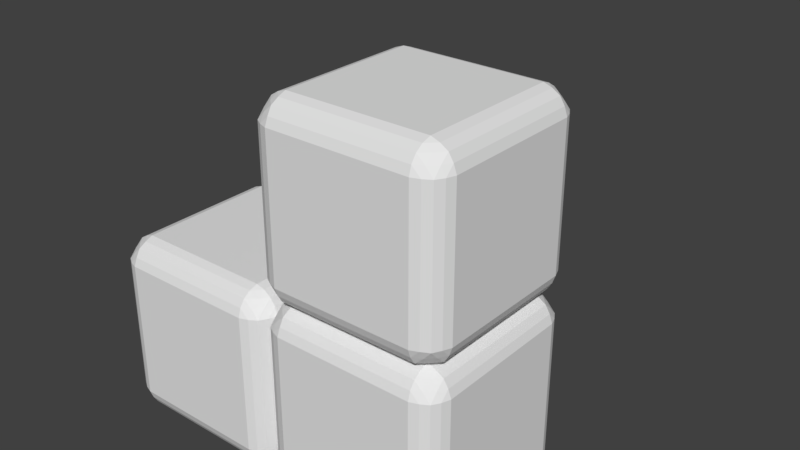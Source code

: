 # Source: r.blend  (saved by Blender 2.79.0; exported with 4.5.12 LTS)
import bpy
from mathutils import Matrix  # noqa: F401  (used for matrix-valued properties, if any)

bpy.ops.wm.read_factory_settings(use_empty=True)
scene = bpy.context.scene
scene.name = 'Scene'

# ---- collections
col_collection_1 = bpy.data.collections.new('Collection 1'); scene.collection.children.link(col_collection_1)

# ---- world
world_world = bpy.data.worlds.new('World'); scene.world = world_world
world_world.color = (0.05088, 0.05088, 0.05088)
world_world.use_sun_shadow = False
world_world.sun_shadow_jitter_overblur = 0.0
world_world.cycles.sampling_method = 'MANUAL'

# ---- meshes
me_plane_003 = bpy.data.meshes.new('Plane.003')
me_plane_003.from_pydata([(-0.75, -0.7503, 1.0), (-0.75, 0.7497, 1.0), (0.75, -0.7503, 1.0), (0.75, 0.7497, 1.0), (0.75, -1.0, -0.75), (-0.75, -1.0, -0.75), (0.75, -1.0, 0.75), (-0.75, -1.0, 0.75), (-0.75, -0.7503, -1.0), (-0.75, 0.7497, -1.0), (0.75, -0.7503, -1.0), (0.75, 0.7497, -1.0), (1.0, -0.7503, -0.75), (1.0, 0.7497, -0.75), (1.0, -0.7503, 0.75), (1.0, 0.7497, 0.75), (0.968, -0.8392, -0.75), (0.968, 0.8386, -0.75), (0.968, -0.8392, 0.75), (0.968, 0.8386, 0.75), (0.9187, -0.919, -0.75), (0.9187, 0.9185, -0.75), (0.9187, -0.919, 0.75), (0.9187, 0.9185, 0.75), (0.8389, -0.7459, -0.968), (0.8389, 0.7497, -0.968), (0.8389, -0.7459, 0.9679), (0.8389, 0.7497, 0.9679), (0.968, -0.7459, -0.8389), (0.968, 0.7497, -0.8389), (0.968, -0.7459, 0.8389), (0.968, 0.7497, 0.8389), (0.9187, -0.7503, -0.9188), (0.9187, 0.7497, -0.9188), (0.9187, -0.7503, 0.9187), (0.9187, 0.7497, 0.9187), (0.8389, -0.9682, -0.75), (0.8389, 0.9677, -0.75), (0.8389, -0.9682, 0.75), (0.8389, 0.9677, 0.75), (-1.0, -0.7503, 0.75), (-1.0, 0.7497, 0.75), (-1.0, -0.7503, -0.75), (-1.0, 0.7497, -0.75), (-0.968, -0.8392, 0.75), (-0.968, 0.8386, 0.75), (-0.968, -0.8392, -0.75), (-0.968, 0.8386, -0.75), (-0.9187, -0.919, 0.75), (-0.9187, 0.9185, 0.75), (-0.9187, -0.919, -0.75), (-0.9187, 0.9185, -0.75), (-0.8389, -0.7459, 0.9679), (-0.8389, 0.7497, 0.9679), (-0.8389, -0.7459, -0.968), (-0.8389, 0.7497, -0.968), (-0.968, -0.7459, 0.8389), (-0.968, 0.7497, 0.8389), (-0.968, -0.7459, -0.8389), (-0.968, 0.7497, -0.8389), (-0.9187, -0.7503, 0.9187), (-0.9187, 0.7497, 0.9187), (-0.9187, -0.7503, -0.9188), (-0.9187, 0.7497, -0.9188), (-0.8389, -0.9682, 0.75), (-0.8389, 0.9677, 0.75), (-0.8389, -0.9682, -0.75), (-0.8389, 0.9677, -0.75), (-0.7456, -0.8392, 0.9679), (0.7456, -0.9682, 0.8389), (0.7456, -0.8392, 0.9679), (-0.7456, -0.9682, 0.8389), (-0.75, -0.919, 0.9187), (0.75, -0.919, 0.9187), (0.7456, -0.9697, -0.8377), (0.75, -0.9205, -0.9175), (0.7456, -0.8392, -0.968), (-0.7456, -0.9682, -0.8389), (-0.75, -0.919, -0.9188), (-0.7456, -0.8392, -0.968), (-0.7456, 0.8386, -0.968), (0.7456, 0.8386, -0.968), (-0.7456, 0.9677, -0.8389), (0.7456, 0.9677, -0.8389), (-0.75, 0.9185, -0.9188), (0.75, 0.9185, -0.9188), (0.75, 0.9185, 0.9187), (-0.75, 0.9185, 0.9187), (0.7456, 0.8386, 0.9679), (-0.7456, 0.8386, 0.9679), (0.7456, 0.9677, 0.8389), (-0.7456, 0.9677, 0.8389), (-0.8389, -0.919, -0.8389), (0.9187, -0.8392, -0.8389), (0.8389, -0.919, -0.8389), (0.8389, -0.8392, -0.9188), (-0.9187, -0.8392, -0.8389), (-0.8389, -0.8392, -0.9188), (0.9187, 0.8386, 0.8389), (0.9187, 0.8386, -0.8389), (0.9187, -0.8392, 0.8389), (-0.9187, 0.8386, -0.8389), (-0.9187, 0.8386, 0.8389), (-0.9187, -0.8392, 0.8389), (-0.8389, -0.919, 0.8389), (-0.8389, -0.8392, 0.9187), (0.8389, -0.8392, 0.9187), (0.8389, -0.919, 0.8389), (0.8389, 0.8386, -0.9188), (0.8389, 0.9185, -0.8389), (-0.8389, 0.8386, -0.9188), (-0.8389, 0.9185, -0.8389), (0.8389, 0.8386, 0.9187), (0.8389, 0.9185, 0.8389), (-0.8389, 0.8386, 0.9187), (-0.8389, 0.9185, 0.8389), (-0.75, 1.25, 1.0), (-0.75, 2.75, 1.0), (0.75, 1.25, 1.0), (0.75, 2.75, 1.0), (0.75, 3.0, -0.75), (-0.75, 3.0, -0.75), (0.75, 3.0, 0.75), (-0.75, 3.0, 0.75), (0.75, 0.9997, -0.75), (-0.75, 0.9997, -0.75), (0.75, 0.9997, 0.75), (-0.75, 0.9997, 0.75), (-0.75, 1.25, -1.0), (-0.75, 2.75, -1.0), (0.75, 1.25, -1.0), (0.75, 2.75, -1.0), (1.0, 1.25, -0.75), (1.0, 2.75, -0.75), (1.0, 1.25, 0.75), (1.0, 2.75, 0.75), (0.968, 1.161, -0.75), (0.968, 2.839, -0.75), (0.968, 1.161, 0.75), (0.968, 2.839, 0.75), (0.9187, 1.081, -0.75), (0.9187, 2.918, -0.75), (0.9187, 1.081, 0.75), (0.9187, 2.918, 0.75), (0.8389, 1.254, -0.968), (0.8389, 2.75, -0.968), (0.8389, 1.254, 0.9679), (0.8389, 2.75, 0.9679), (0.968, 1.254, -0.8389), (0.968, 2.75, -0.8389), (0.968, 1.254, 0.8389), (0.968, 2.75, 0.8389), (0.9187, 1.25, -0.9188), (0.9187, 2.75, -0.9188), (0.9187, 1.25, 0.9187), (0.9187, 2.75, 0.9187), (0.8389, 1.032, -0.75), (0.8389, 2.968, -0.75), (0.8389, 1.032, 0.75), (0.8389, 2.968, 0.75), (-1.0, 1.25, 0.75), (-1.0, 2.75, 0.75), (-1.0, 1.25, -0.75), (-1.0, 2.75, -0.75), (-0.968, 1.161, 0.75), (-0.968, 2.839, 0.75), (-0.968, 1.161, -0.75), (-0.968, 2.839, -0.75), (-0.9187, 1.081, 0.75), (-0.9187, 2.918, 0.75), (-0.9187, 1.081, -0.75), (-0.9188, 2.918, -0.75), (-0.8389, 1.254, 0.9679), (-0.8389, 2.75, 0.9679), (-0.8389, 1.254, -0.968), (-0.8389, 2.75, -0.968), (-0.968, 1.254, 0.8389), (-0.968, 2.75, 0.8389), (-0.968, 1.254, -0.8389), (-0.968, 2.75, -0.8389), (-0.9187, 1.25, 0.9187), (-0.9187, 2.75, 0.9187), (-0.9188, 1.25, -0.9188), (-0.9188, 2.75, -0.9188), (-0.8389, 1.032, 0.75), (-0.8389, 2.968, 0.75), (-0.8389, 1.032, -0.75), (-0.8389, 2.968, -0.75), (-0.7456, 1.161, 0.9679), (0.7456, 1.032, 0.8389), (0.7456, 1.161, 0.9679), (-0.7456, 1.032, 0.8389), (-0.75, 1.081, 0.9187), (0.75, 1.081, 0.9187), (0.7456, 1.03, -0.8377), (0.75, 1.079, -0.9175), (0.7456, 1.161, -0.968), (-0.7456, 1.032, -0.8389), (-0.75, 1.081, -0.9188), (-0.7456, 1.161, -0.968), (-0.7456, 2.839, -0.968), (0.7456, 2.839, -0.968), (-0.7456, 2.968, -0.8389), (0.7456, 2.968, -0.8389), (-0.75, 2.918, -0.9188), (0.75, 2.918, -0.9188), (0.75, 2.918, 0.9187), (-0.75, 2.918, 0.9187), (0.7456, 2.839, 0.9679), (-0.7456, 2.839, 0.9679), (0.7456, 2.968, 0.8389), (-0.7456, 2.968, 0.8389), (-0.8389, 1.081, -0.8389), (0.9187, 1.161, -0.8389), (0.8389, 1.081, -0.8389), (0.8389, 1.161, -0.9188), (-0.9187, 1.161, -0.8389), (-0.8389, 1.161, -0.9188), (0.9187, 2.839, 0.8389), (0.9187, 2.839, -0.8389), (0.9187, 1.161, 0.8389), (-0.9188, 2.839, -0.8389), (-0.9187, 2.839, 0.8389), (-0.9187, 1.161, 0.8389), (-0.8389, 1.081, 0.8389), (-0.8389, 1.161, 0.9187), (0.8389, 1.161, 0.9187), (0.8389, 1.081, 0.8389), (0.8389, 2.839, -0.9188), (0.8389, 2.918, -0.8389), (-0.8389, 2.839, -0.9188), (-0.8389, 2.918, -0.8389), (0.8389, 2.839, 0.9187), (0.8389, 2.918, 0.8389), (-0.8389, 2.839, 0.9187), (-0.8389, 2.918, 0.8389), (1.25, -1.0, -0.7503), (1.25, -1.0, 0.7497), (2.75, -1.0, -0.7503), (2.75, -1.0, 0.7497), (2.75, 0.75, -1.0), (1.25, 0.75, -1.0), (2.75, -0.75, -1.0), (1.25, -0.75, -1.0), (1.25, 1.0, -0.7503), (1.25, 1.0, 0.7497), (2.75, 1.0, -0.7503), (2.75, 1.0, 0.7497), (3.0, 0.75, -0.7503), (3.0, 0.75, 0.7497), (3.0, -0.75, -0.7503), (3.0, -0.75, 0.7497), (2.968, 0.75, -0.8392), (2.968, 0.75, 0.8386), (2.968, -0.75, -0.8392), (2.968, -0.75, 0.8386), (2.919, 0.75, -0.919), (2.919, 0.75, 0.9185), (2.919, -0.75, -0.919), (2.919, -0.75, 0.9185), (2.839, 0.968, -0.7459), (2.839, 0.968, 0.7497), (2.839, -0.9679, -0.7459), (2.839, -0.9679, 0.7497), (2.968, 0.8389, -0.7459), (2.968, 0.8389, 0.7497), (2.968, -0.8389, -0.7459), (2.968, -0.8389, 0.7497), (2.919, 0.9188, -0.7503), (2.919, 0.9188, 0.7497), (2.919, -0.9187, -0.7503), (2.919, -0.9187, 0.7497), (2.839, 0.75, -0.9682), (2.839, 0.75, 0.9677), (2.839, -0.75, -0.9682), (2.839, -0.75, 0.9677), (1.032, -0.75, -0.8392), (1.032, -0.75, 0.8386), (1.032, 0.75, -0.8392), (1.032, 0.75, 0.8386), (1.081, -0.75, -0.919), (1.081, -0.75, 0.9185), (1.081, 0.75, -0.919), (1.081, 0.75, 0.9185), (1.161, -0.9679, -0.7459), (1.161, -0.9679, 0.7497), (1.161, 0.968, -0.7459), (1.161, 0.968, 0.7497), (1.032, -0.8389, -0.7459), (1.032, -0.8389, 0.7497), (1.032, 0.8389, -0.7459), (1.032, 0.8389, 0.7497), (1.081, -0.9187, -0.7503), (1.081, -0.9187, 0.7497), (1.081, 0.9188, -0.7503), (1.081, 0.9188, 0.7497), (1.161, -0.75, -0.9682), (1.161, -0.75, 0.9677), (1.161, 0.75, -0.9682), (1.161, 0.75, 0.9677), (1.254, -0.9679, -0.8392), (2.746, -0.8389, -0.9682), (2.746, -0.9679, -0.8392), (1.254, -0.8389, -0.9682), (1.25, -0.9187, -0.919), (2.75, -0.9187, -0.919), (2.746, 0.8377, -0.9697), (2.75, 0.9175, -0.9205), (2.746, 0.968, -0.8392), (1.254, 0.8389, -0.9682), (1.25, 0.9188, -0.919), (1.254, 0.968, -0.8392), (1.254, 0.968, 0.8386), (2.746, 0.968, 0.8386), (1.254, 0.8389, 0.9677), (2.746, 0.8389, 0.9677), (1.25, 0.9188, 0.9185), (2.75, 0.9188, 0.9185), (2.75, -0.9187, 0.9185), (1.25, -0.9187, 0.9185), (2.746, -0.9679, 0.8386), (1.254, -0.9679, 0.8386), (2.746, -0.8389, 0.9677), (1.254, -0.8389, 0.9677), (1.161, 0.8389, -0.919), (2.919, 0.8389, -0.8392), (2.839, 0.8389, -0.919), (2.839, 0.9188, -0.8392), (1.081, 0.8389, -0.8392), (1.161, 0.9188, -0.8392), (2.919, -0.8389, 0.8386), (2.919, 0.8389, 0.8386), (2.919, -0.8389, -0.8392), (1.081, 0.8389, 0.8386), (1.081, -0.8389, 0.8386), (1.081, -0.8389, -0.8392), (1.161, -0.8389, -0.919), (1.161, -0.9187, -0.8392), (2.839, -0.9187, -0.8392), (2.839, -0.8389, -0.919), (2.839, 0.9188, 0.8386), (2.839, 0.8389, 0.9185), (1.161, 0.9188, 0.8386), (1.161, 0.8389, 0.9185), (2.839, -0.9187, 0.8386), (2.839, -0.8389, 0.9185), (1.161, -0.9187, 0.8386), (1.161, -0.8389, 0.9185), (1.25, -1.0, 1.25), (1.25, -1.0, 2.75), (2.75, -1.0, 1.25), (2.75, -1.0, 2.75), (2.75, 0.75, 3.0), (1.25, 0.75, 3.0), (2.75, -0.75, 3.0), (1.25, -0.75, 3.0), (2.75, 0.75, 0.9997), (1.25, 0.75, 0.9997), (2.75, -0.75, 0.9997), (1.25, -0.75, 0.9997), (1.25, 1.0, 1.25), (1.25, 1.0, 2.75), (2.75, 1.0, 1.25), (2.75, 1.0, 2.75), (3.0, 0.75, 1.25), (3.0, 0.75, 2.75), (3.0, -0.75, 1.25), (3.0, -0.75, 2.75), (2.968, 0.75, 1.161), (2.968, 0.75, 2.839), (2.968, -0.75, 1.161), (2.968, -0.75, 2.839), (2.919, 0.75, 1.081), (2.919, 0.75, 2.918), (2.919, -0.75, 1.081), (2.919, -0.75, 2.918), (2.839, 0.968, 1.254), (2.839, 0.968, 2.75), (2.839, -0.9679, 1.254), (2.839, -0.9679, 2.75), (2.968, 0.8389, 1.254), (2.968, 0.8389, 2.75), (2.968, -0.8389, 1.254), (2.968, -0.8389, 2.75), (2.919, 0.9188, 1.25), (2.919, 0.9188, 2.75), (2.919, -0.9187, 1.25), (2.919, -0.9187, 2.75), (2.839, 0.75, 1.032), (2.839, 0.75, 2.968), (2.839, -0.75, 1.032), (2.839, -0.75, 2.968), (1.0, -0.75, 1.25), (1.0, -0.75, 2.75), (1.0, 0.75, 1.25), (1.0, 0.75, 2.75), (1.032, -0.75, 1.161), (1.032, -0.75, 2.839), (1.032, 0.75, 1.161), (1.032, 0.75, 2.839), (1.081, -0.75, 1.081), (1.081, -0.75, 2.918), (1.081, 0.75, 1.081), (1.081, 0.75, 2.918), (1.161, -0.9679, 1.254), (1.161, -0.9679, 2.75), (1.161, 0.968, 1.254), (1.161, 0.968, 2.75), (1.032, -0.8389, 1.254), (1.032, -0.8389, 2.75), (1.032, 0.8389, 1.254), (1.032, 0.8389, 2.75), (1.081, -0.9187, 1.25), (1.081, -0.9187, 2.75), (1.081, 0.9188, 1.25), (1.081, 0.9188, 2.75), (1.161, -0.75, 1.032), (1.161, -0.75, 2.968), (1.161, 0.75, 1.032), (1.161, 0.75, 2.968), (1.254, -0.9679, 1.161), (2.746, -0.8389, 1.032), (2.746, -0.9679, 1.161), (1.254, -0.8389, 1.032), (1.25, -0.9187, 1.081), (2.75, -0.9187, 1.081), (2.746, 0.8377, 1.03), (2.75, 0.9175, 1.079), (2.746, 0.968, 1.161), (1.254, 0.8389, 1.032), (1.25, 0.9188, 1.081), (1.254, 0.968, 1.161), (1.254, 0.968, 2.839), (2.746, 0.968, 2.839), (1.254, 0.8389, 2.968), (2.746, 0.8389, 2.968), (1.25, 0.9188, 2.918), (2.75, 0.9188, 2.918), (2.75, -0.9187, 2.918), (1.25, -0.9187, 2.918), (2.746, -0.9679, 2.839), (1.254, -0.9679, 2.839), (2.746, -0.8389, 2.968), (1.254, -0.8389, 2.968), (1.161, 0.8389, 1.081), (2.919, 0.8389, 1.161), (2.839, 0.8389, 1.081), (2.839, 0.9188, 1.161), (1.081, 0.8389, 1.161), (1.161, 0.9188, 1.161), (2.919, -0.8389, 2.839), (2.919, 0.8389, 2.839), (2.919, -0.8389, 1.161), (1.081, 0.8389, 2.839), (1.081, -0.8389, 2.839), (1.081, -0.8389, 1.161), (1.161, -0.8389, 1.081), (1.161, -0.9187, 1.161), (2.839, -0.9187, 1.161), (2.839, -0.8389, 1.081), (2.839, 0.9188, 2.839), (2.839, 0.8389, 2.918), (1.161, 0.9188, 2.839), (1.161, 0.8389, 2.918), (2.839, -0.9187, 2.839), (2.839, -0.8389, 2.918), (1.161, -0.9187, 2.839), (1.161, -0.8389, 2.918)], [], [(0, 2, 3, 1), (4, 6, 7, 5), (8, 9, 11, 10), (12, 13, 278, 276), (15, 31, 30, 14), (17, 21, 23, 19), (26, 34, 35, 27), (12, 14, 18, 16), (18, 14, 30), (19, 31, 15), (17, 13, 29), (16, 28, 12), (13, 17, 19, 15), (12, 28, 29, 13), (30, 31, 35, 34), (32, 28, 93), (28, 32, 33, 29), (18, 22, 20, 16), (37, 39, 23, 21), (38, 36, 20, 22), (24, 25, 33, 32), (10, 11, 25, 24), (2, 26, 27, 3), (6, 4, 36, 38), (40, 41, 43, 42), (43, 59, 58, 42), (45, 49, 51, 47), (54, 62, 63, 55), (40, 42, 46, 44), (46, 42, 58), (47, 59, 43), (45, 41, 57), (44, 56, 40), (41, 45, 47, 43), (40, 56, 57, 41), (50, 92, 66), (56, 60, 61, 57), (46, 50, 48, 44), (65, 67, 51, 49), (66, 64, 48, 50), (52, 53, 61, 60), (58, 59, 63, 62), (8, 54, 55, 9), (5, 7, 64, 66), (0, 1, 53, 52), (26, 2, 70), (0, 68, 70, 2), (52, 68, 0), (71, 69, 73, 72), (68, 72, 73, 70), (6, 69, 71, 7), (38, 69, 6), (64, 7, 71), (4, 5, 77, 74), (10, 76, 79, 8), (76, 75, 78, 79), (77, 78, 75, 74), (5, 66, 77), (58, 96, 46), (77, 66, 92), (8, 79, 54), (36, 4, 74), (74, 94, 36), (24, 76, 10), (81, 80, 84, 85), (83, 85, 84, 82), (11, 9, 80, 81), (25, 11, 81), (55, 80, 9), (86, 90, 91, 87), (86, 87, 89, 88), (3, 88, 89, 1), (27, 88, 3), (53, 1, 89), (22, 18, 100), (30, 100, 18), (65, 127, 125, 67), (16, 20, 93), (16, 93, 28), (32, 95, 24), (20, 36, 94), (75, 94, 74), (76, 24, 95), (75, 76, 95), (93, 20, 94), (94, 75, 95), (32, 93, 95), (94, 95, 93), (78, 77, 92), (79, 78, 97), (62, 96, 58), (50, 46, 96), (92, 50, 96), (78, 92, 97), (79, 97, 54), (54, 97, 62), (62, 97, 96), (96, 97, 92), (80, 110, 84), (111, 82, 84), (47, 51, 101), (17, 99, 21), (37, 21, 109), (25, 108, 33), (35, 31, 98), (27, 35, 112), (23, 39, 113), (115, 87, 91), (114, 89, 87), (61, 102, 57), (34, 100, 30), (38, 22, 107), (34, 26, 106), (105, 72, 68), (104, 71, 72), (44, 48, 103), (107, 22, 100), (34, 106, 100), (100, 106, 107), (70, 106, 26), (73, 106, 70), (106, 73, 107), (73, 69, 107), (69, 38, 107), (44, 103, 56), (56, 103, 60), (68, 52, 105), (72, 105, 104), (71, 104, 64), (48, 64, 104), (103, 48, 104), (104, 105, 103), (52, 60, 105), (103, 105, 60), (57, 102, 45), (49, 45, 102), (91, 65, 115), (87, 115, 114), (89, 114, 53), (53, 114, 61), (61, 114, 102), (114, 115, 102), (49, 115, 65), (102, 115, 49), (90, 113, 39), (90, 86, 113), (31, 19, 98), (35, 98, 112), (88, 27, 112), (88, 112, 86), (113, 86, 112), (112, 98, 113), (113, 98, 23), (23, 98, 19), (17, 29, 99), (29, 33, 99), (108, 99, 33), (81, 108, 25), (85, 108, 81), (99, 109, 21), (83, 37, 109), (85, 83, 109), (108, 85, 109), (99, 108, 109), (82, 111, 67), (84, 110, 111), (80, 55, 110), (55, 63, 110), (47, 101, 59), (59, 101, 63), (110, 63, 101), (111, 110, 101), (101, 51, 111), (51, 67, 111), (116, 118, 119, 117), (120, 121, 123, 122), (128, 129, 131, 130), (132, 133, 135, 134), (135, 151, 150, 134), (137, 141, 143, 139), (146, 154, 155, 147), (132, 134, 138, 136), (138, 134, 150), (139, 151, 135), (137, 133, 149), (136, 148, 132), (133, 137, 139, 135), (132, 148, 149, 133), (150, 151, 155, 154), (152, 148, 213), (148, 152, 153, 149), (138, 142, 140, 136), (157, 159, 143, 141), (158, 156, 140, 142), (144, 145, 153, 152), (120, 122, 159, 157), (130, 131, 145, 144), (118, 146, 147, 119), (126, 124, 156, 158), (160, 161, 163, 162), (163, 179, 178, 162), (165, 169, 171, 167), (174, 182, 183, 175), (160, 162, 166, 164), (166, 162, 178), (167, 179, 163), (165, 161, 177), (164, 176, 160), (161, 165, 167, 163), (160, 176, 177, 161), (170, 212, 186), (176, 180, 181, 177), (166, 170, 168, 164), (185, 187, 171, 169), (186, 184, 168, 170), (172, 173, 181, 180), (178, 179, 183, 182), (123, 121, 187, 185), (128, 174, 175, 129), (125, 127, 184, 186), (116, 117, 173, 172), (146, 118, 190), (116, 188, 190, 118), (172, 188, 116), (191, 189, 193, 192), (188, 192, 193, 190), (126, 189, 191, 127), (158, 189, 126), (184, 127, 191), (124, 125, 197, 194), (130, 196, 199, 128), (196, 195, 198, 199), (197, 198, 195, 194), (125, 186, 197), (178, 216, 166), (197, 186, 212), (128, 199, 174), (156, 124, 194), (194, 214, 156), (144, 196, 130), (201, 200, 204, 205), (203, 202, 121, 120), (203, 205, 204, 202), (131, 129, 200, 201), (145, 131, 201), (157, 203, 120), (187, 121, 202), (175, 200, 129), (206, 210, 211, 207), (206, 207, 209, 208), (119, 208, 209, 117), (122, 123, 211, 210), (147, 208, 119), (159, 122, 210), (173, 117, 209), (142, 138, 220), (150, 220, 138), (185, 211, 123), (136, 140, 213), (136, 213, 148), (152, 215, 144), (140, 156, 214), (195, 214, 194), (196, 144, 215), (195, 196, 215), (213, 140, 214), (214, 195, 215), (152, 213, 215), (214, 215, 213), (198, 197, 212), (199, 198, 217), (182, 216, 178), (170, 166, 216), (212, 170, 216), (198, 212, 217), (199, 217, 174), (174, 217, 182), (182, 217, 216), (216, 217, 212), (200, 230, 204), (231, 202, 204), (167, 171, 221), (137, 219, 141), (157, 141, 229), (145, 228, 153), (155, 151, 218), (147, 155, 232), (143, 159, 233), (235, 207, 211), (234, 209, 207), (181, 222, 177), (154, 220, 150), (158, 142, 227), (154, 146, 226), (225, 192, 188), (224, 191, 192), (164, 168, 223), (227, 142, 220), (154, 226, 220), (220, 226, 227), (190, 226, 146), (193, 226, 190), (226, 193, 227), (193, 189, 227), (189, 158, 227), (164, 223, 176), (176, 223, 180), (188, 172, 225), (192, 225, 224), (191, 224, 184), (168, 184, 224), (223, 168, 224), (224, 225, 223), (172, 180, 225), (223, 225, 180), (177, 222, 165), (169, 165, 222), (211, 185, 235), (207, 235, 234), (209, 234, 173), (173, 234, 181), (181, 234, 222), (234, 235, 222), (169, 235, 185), (222, 235, 169), (210, 233, 159), (210, 206, 233), (151, 139, 218), (155, 218, 232), (208, 147, 232), (208, 232, 206), (233, 206, 232), (232, 218, 233), (233, 218, 143), (143, 218, 139), (137, 149, 219), (149, 153, 219), (228, 219, 153), (201, 228, 145), (205, 228, 201), (219, 229, 141), (203, 157, 229), (205, 203, 229), (228, 205, 229), (219, 228, 229), (202, 231, 187), (204, 230, 231), (200, 175, 230), (175, 183, 230), (167, 221, 179), (179, 221, 183), (230, 183, 221), (231, 230, 221), (221, 171, 231), (171, 187, 231), (82, 125, 124, 83), (82, 67, 125), (90, 126, 127, 91), (127, 65, 91), (37, 124, 126, 39), (90, 39, 126), (83, 124, 37), (236, 238, 239, 237), (240, 242, 243, 241), (244, 245, 247, 246), (248, 249, 251, 250), (251, 267, 266, 250), (253, 257, 259, 255), (262, 270, 271, 263), (248, 250, 254, 252), (254, 250, 266), (255, 267, 251), (253, 249, 265), (252, 264, 248), (249, 253, 255, 251), (248, 264, 265, 249), (266, 267, 271, 270), (268, 264, 325), (264, 268, 269, 265), (254, 258, 256, 252), (273, 275, 259, 257), (274, 272, 256, 258), (260, 261, 269, 268), (246, 247, 261, 260), (238, 262, 263, 239), (242, 240, 272, 274), (277, 281, 283, 279), (286, 294, 295, 287), (290, 278, 13), (288, 12, 276), (277, 14, 289), (291, 15, 279), (15, 291, 290, 13), (14, 277, 279, 15), (12, 288, 289, 14), (282, 324, 298), (288, 292, 293, 289), (278, 282, 280, 276), (297, 299, 283, 281), (298, 296, 280, 282), (284, 285, 293, 292), (290, 291, 295, 294), (244, 286, 287, 245), (241, 243, 296, 298), (236, 237, 285, 284), (262, 238, 302), (236, 300, 302, 238), (284, 300, 236), (303, 301, 305, 304), (300, 304, 305, 302), (242, 301, 303, 243), (274, 301, 242), (296, 243, 303), (240, 241, 309, 306), (246, 308, 311, 244), (308, 307, 310, 311), (309, 310, 307, 306), (241, 298, 309), (290, 328, 278), (309, 298, 324), (244, 311, 286), (272, 240, 306), (306, 326, 272), (260, 308, 246), (313, 312, 316, 317), (315, 317, 316, 314), (247, 245, 312, 313), (261, 247, 313), (287, 312, 245), (318, 322, 323, 319), (318, 319, 321, 320), (239, 320, 321, 237), (263, 320, 239), (285, 237, 321), (258, 254, 332), (266, 332, 254), (297, 359, 357, 299), (252, 256, 325), (252, 325, 264), (268, 327, 260), (256, 272, 326), (307, 326, 306), (308, 260, 327), (307, 308, 327), (325, 256, 326), (326, 307, 327), (268, 325, 327), (326, 327, 325), (310, 309, 324), (311, 310, 329), (294, 328, 290), (282, 278, 328), (324, 282, 328), (310, 324, 329), (311, 329, 286), (286, 329, 294), (294, 329, 328), (328, 329, 324), (312, 342, 316), (343, 314, 316), (279, 283, 333), (253, 331, 257), (273, 257, 341), (261, 340, 269), (271, 267, 330), (263, 271, 344), (259, 275, 345), (347, 319, 323), (346, 321, 319), (293, 334, 289), (270, 332, 266), (274, 258, 339), (270, 262, 338), (337, 304, 300), (336, 303, 304), (276, 280, 335), (339, 258, 332), (270, 338, 332), (332, 338, 339), (302, 338, 262), (305, 338, 302), (338, 305, 339), (305, 301, 339), (301, 274, 339), (276, 335, 288), (288, 335, 292), (300, 284, 337), (304, 337, 336), (303, 336, 296), (280, 296, 336), (335, 280, 336), (336, 337, 335), (284, 292, 337), (335, 337, 292), (289, 334, 277), (281, 277, 334), (323, 297, 347), (319, 347, 346), (321, 346, 285), (285, 346, 293), (293, 346, 334), (346, 347, 334), (281, 347, 297), (334, 347, 281), (322, 345, 275), (322, 318, 345), (267, 255, 330), (271, 330, 344), (320, 263, 344), (320, 344, 318), (345, 318, 344), (344, 330, 345), (345, 330, 259), (259, 330, 255), (253, 265, 331), (265, 269, 331), (340, 331, 269), (313, 340, 261), (317, 340, 313), (331, 341, 257), (315, 273, 341), (317, 315, 341), (340, 317, 341), (331, 340, 341), (314, 343, 299), (316, 342, 343), (312, 287, 342), (287, 295, 342), (279, 333, 291), (291, 333, 295), (342, 295, 333), (343, 342, 333), (333, 283, 343), (283, 299, 343), (348, 350, 351, 349), (352, 353, 355, 354), (360, 361, 363, 362), (364, 365, 367, 366), (367, 383, 382, 366), (369, 373, 375, 371), (378, 386, 387, 379), (364, 366, 370, 368), (370, 366, 382), (371, 383, 367), (369, 365, 381), (368, 380, 364), (365, 369, 371, 367), (364, 380, 381, 365), (382, 383, 387, 386), (384, 380, 445), (380, 384, 385, 381), (370, 374, 372, 368), (389, 391, 375, 373), (390, 388, 372, 374), (376, 377, 385, 384), (352, 354, 391, 389), (362, 363, 377, 376), (350, 378, 379, 351), (358, 356, 388, 390), (392, 393, 395, 394), (395, 411, 410, 394), (397, 401, 403, 399), (406, 414, 415, 407), (392, 394, 398, 396), (398, 394, 410), (399, 411, 395), (397, 393, 409), (396, 408, 392), (393, 397, 399, 395), (392, 408, 409, 393), (402, 444, 418), (408, 412, 413, 409), (398, 402, 400, 396), (417, 419, 403, 401), (418, 416, 400, 402), (404, 405, 413, 412), (410, 411, 415, 414), (355, 353, 419, 417), (360, 406, 407, 361), (357, 359, 416, 418), (348, 349, 405, 404), (378, 350, 422), (348, 420, 422, 350), (404, 420, 348), (423, 421, 425, 424), (420, 424, 425, 422), (358, 421, 423, 359), (390, 421, 358), (416, 359, 423), (356, 357, 429, 426), (362, 428, 431, 360), (428, 427, 430, 431), (429, 430, 427, 426), (357, 418, 429), (410, 448, 398), (429, 418, 444), (360, 431, 406), (388, 356, 426), (426, 446, 388), (376, 428, 362), (433, 432, 436, 437), (435, 434, 353, 352), (435, 437, 436, 434), (363, 361, 432, 433), (377, 363, 433), (389, 435, 352), (419, 353, 434), (407, 432, 361), (438, 442, 443, 439), (438, 439, 441, 440), (351, 440, 441, 349), (354, 355, 443, 442), (379, 440, 351), (391, 354, 442), (405, 349, 441), (374, 370, 452), (382, 452, 370), (417, 443, 355), (368, 372, 445), (368, 445, 380), (384, 447, 376), (372, 388, 446), (427, 446, 426), (428, 376, 447), (427, 428, 447), (445, 372, 446), (446, 427, 447), (384, 445, 447), (446, 447, 445), (430, 429, 444), (431, 430, 449), (414, 448, 410), (402, 398, 448), (444, 402, 448), (430, 444, 449), (431, 449, 406), (406, 449, 414), (414, 449, 448), (448, 449, 444), (432, 462, 436), (463, 434, 436), (399, 403, 453), (369, 451, 373), (389, 373, 461), (377, 460, 385), (387, 383, 450), (379, 387, 464), (375, 391, 465), (467, 439, 443), (466, 441, 439), (413, 454, 409), (386, 452, 382), (390, 374, 459), (386, 378, 458), (457, 424, 420), (456, 423, 424), (396, 400, 455), (459, 374, 452), (386, 458, 452), (452, 458, 459), (422, 458, 378), (425, 458, 422), (458, 425, 459), (425, 421, 459), (421, 390, 459), (396, 455, 408), (408, 455, 412), (420, 404, 457), (424, 457, 456), (423, 456, 416), (400, 416, 456), (455, 400, 456), (456, 457, 455), (404, 412, 457), (455, 457, 412), (409, 454, 397), (401, 397, 454), (443, 417, 467), (439, 467, 466), (441, 466, 405), (405, 466, 413), (413, 466, 454), (466, 467, 454), (401, 467, 417), (454, 467, 401), (442, 465, 391), (442, 438, 465), (383, 371, 450), (387, 450, 464), (440, 379, 464), (440, 464, 438), (465, 438, 464), (464, 450, 465), (465, 450, 375), (375, 450, 371), (369, 381, 451), (381, 385, 451), (460, 451, 385), (433, 460, 377), (437, 460, 433), (451, 461, 373), (435, 389, 461), (437, 435, 461), (460, 437, 461), (451, 460, 461), (434, 463, 419), (436, 462, 463), (432, 407, 462), (407, 415, 462), (399, 453, 411), (411, 453, 415), (462, 415, 453), (463, 462, 453), (453, 403, 463), (403, 419, 463), (314, 357, 356, 315), (314, 299, 357), (322, 358, 359, 323), (359, 297, 323), (273, 356, 358, 275), (322, 275, 358), (315, 356, 273)])
me_plane_003.use_remesh_preserve_volume = False
me_plane_003.use_remesh_preserve_attributes = False
me_plane_003.use_mirror_vertex_groups = False
me_plane_003.update()

# ---- objects
ob_box = bpy.data.objects.new('Box', me_plane_003)

# ---- transforms, parenting, visibility, modifiers, constraints
ob_box.location = (0.0, 0.0, 0.0)
ob_box.lineart.crease_threshold = 0.0

# ---- collection membership
col_collection_1.objects.link(ob_box)

# ---- scene / render settings (as saved in the file)
scene.frame_start = 1; scene.frame_end = 250; scene.frame_set(0)
scene.render.engine = 'BLENDER_EEVEE_NEXT'
scene.render.resolution_percentage = 50
scene.render.dither_intensity = 0.0
scene.cycles.use_denoising = False
scene.cycles.samples = 128
scene.cycles.sampling_pattern = 'TABULATED_SOBOL'
scene.cycles.use_adaptive_sampling = False
scene.cycles.use_light_tree = False
scene.cycles.blur_glossy = 0.0
scene.cycles.sample_clamp_indirect = 0.0
scene.view_settings.view_transform = 'Standard'
bpy.context.view_layer.update()

# ---- added for rendering (the .blend has no active camera and no usable light): camera, sun
cam_auto = bpy.data.cameras.new('AutoCamera')
cam_auto.lens = 50.0
cam_auto.sensor_width = 36.0
cam_auto.clip_end = 1000.0
ob_auto_camera = bpy.data.objects.new('AutoCamera', cam_auto)
scene.collection.objects.link(ob_auto_camera)
ob_auto_camera.location = (7.41014, -6.69244, 6.12785)
ob_auto_camera.rotation_euler = (1.09748, -7.21219e-08, 0.694738)
scene.camera = ob_auto_camera
light_auto_sun = bpy.data.lights.new('AutoSun', 'SUN')
light_auto_sun.energy = 3.0
light_auto_sun.angle = 0.0523599
ob_auto_sun = bpy.data.objects.new('AutoSun', light_auto_sun)
scene.collection.objects.link(ob_auto_sun)
ob_auto_sun.rotation_euler = (0.872665, 0.174533, 0.523599)
bpy.context.view_layer.update()
